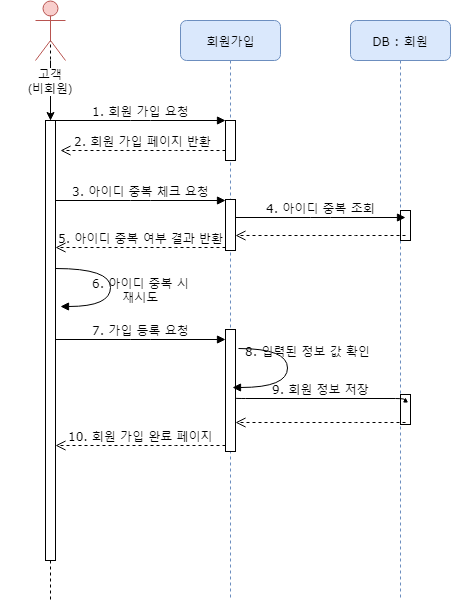

The diagram above was exported from draw.io. Its source (the exported page's mxGraphModel, read from the mxfile embedded in the PNG):
<mxGraphModel dx="1422" dy="764" grid="1" gridSize="10" guides="1" tooltips="1" connect="1" arrows="1" fold="1" page="1" pageScale="1" pageWidth="1100" pageHeight="850" background="#ffffff" math="0" shadow="0">
  <root>
    <mxCell id="0" />
    <mxCell id="1" parent="0" />
    <mxCell id="7baba1c4bc27f4b0-2" value="회원가입" style="shape=umlLifeline;perimeter=lifelinePerimeter;whiteSpace=wrap;html=1;container=1;collapsible=0;recursiveResize=0;outlineConnect=0;rounded=1;shadow=0;comic=0;labelBackgroundColor=none;strokeColor=#6c8ebf;strokeWidth=1;fillColor=#dae8fc;fontFamily=Verdana;fontSize=12;align=center;" parent="1" vertex="1">
      <mxGeometry x="280" y="80" width="100" height="580" as="geometry" />
    </mxCell>
    <mxCell id="7baba1c4bc27f4b0-10" value="" style="html=1;points=[];perimeter=orthogonalPerimeter;rounded=0;shadow=0;comic=0;labelBackgroundColor=none;strokeColor=#000000;strokeWidth=1;fillColor=#FFFFFF;fontFamily=Verdana;fontSize=12;fontColor=#000000;align=center;" parent="7baba1c4bc27f4b0-2" vertex="1">
      <mxGeometry x="45" y="100" width="10" height="40" as="geometry" />
    </mxCell>
    <mxCell id="NkxFwluToPuNmfYO9Esy-8" value="" style="html=1;points=[];perimeter=orthogonalPerimeter;rounded=0;shadow=0;comic=0;labelBackgroundColor=none;strokeColor=#000000;strokeWidth=1;fillColor=#FFFFFF;fontFamily=Verdana;fontSize=12;fontColor=#000000;align=center;" parent="7baba1c4bc27f4b0-2" vertex="1">
      <mxGeometry x="45" y="179" width="10" height="51" as="geometry" />
    </mxCell>
    <mxCell id="7baba1c4bc27f4b0-3" value="DB : 회원" style="shape=umlLifeline;perimeter=lifelinePerimeter;whiteSpace=wrap;html=1;container=1;collapsible=0;recursiveResize=0;outlineConnect=0;rounded=1;shadow=0;comic=0;labelBackgroundColor=none;strokeColor=#6c8ebf;strokeWidth=1;fillColor=#dae8fc;fontFamily=Verdana;fontSize=12;align=center;" parent="1" vertex="1">
      <mxGeometry x="450" y="80" width="100" height="580" as="geometry" />
    </mxCell>
    <mxCell id="7baba1c4bc27f4b0-13" value="" style="html=1;points=[];perimeter=orthogonalPerimeter;rounded=0;shadow=0;comic=0;labelBackgroundColor=none;strokeColor=#000000;strokeWidth=1;fillColor=#FFFFFF;fontFamily=Verdana;fontSize=12;fontColor=#000000;align=center;" parent="7baba1c4bc27f4b0-3" vertex="1">
      <mxGeometry x="50" y="190" width="10" height="30" as="geometry" />
    </mxCell>
    <mxCell id="7baba1c4bc27f4b0-8" value="" style="shape=umlLifeline;perimeter=lifelinePerimeter;whiteSpace=wrap;html=1;container=1;collapsible=0;recursiveResize=0;outlineConnect=0;rounded=1;shadow=0;comic=0;labelBackgroundColor=none;strokeColor=#000000;strokeWidth=1;fillColor=#FFFFFF;fontFamily=Verdana;fontSize=12;fontColor=#000000;align=center;size=0;" parent="1" vertex="1">
      <mxGeometry x="100" y="80" width="100" height="580" as="geometry" />
    </mxCell>
    <mxCell id="7baba1c4bc27f4b0-9" value="" style="html=1;points=[];perimeter=orthogonalPerimeter;rounded=0;shadow=0;comic=0;labelBackgroundColor=none;strokeColor=#000000;strokeWidth=1;fillColor=#FFFFFF;fontFamily=Verdana;fontSize=12;fontColor=#000000;align=center;" parent="7baba1c4bc27f4b0-8" vertex="1">
      <mxGeometry x="45" y="100" width="10" height="440" as="geometry" />
    </mxCell>
    <mxCell id="NkxFwluToPuNmfYO9Esy-5" value="" style="edgeStyle=orthogonalEdgeStyle;rounded=0;orthogonalLoop=1;jettySize=auto;html=1;" parent="7baba1c4bc27f4b0-8" source="NkxFwluToPuNmfYO9Esy-1" target="7baba1c4bc27f4b0-9" edge="1">
      <mxGeometry relative="1" as="geometry" />
    </mxCell>
    <mxCell id="NkxFwluToPuNmfYO9Esy-1" value="고객&lt;br&gt;(비회원)&lt;br&gt;" style="shape=umlActor;verticalLabelPosition=bottom;labelBackgroundColor=#ffffff;verticalAlign=top;html=1;outlineConnect=0;fillColor=#f8cecc;strokeColor=#b85450;" parent="7baba1c4bc27f4b0-8" vertex="1">
      <mxGeometry x="35" y="-20" width="30" height="60" as="geometry" />
    </mxCell>
    <mxCell id="7baba1c4bc27f4b0-11" value="1. 회원 가입 요청" style="html=1;verticalAlign=bottom;endArrow=block;entryX=0;entryY=0;labelBackgroundColor=none;fontFamily=Verdana;fontSize=12;edgeStyle=elbowEdgeStyle;elbow=vertical;" parent="1" source="7baba1c4bc27f4b0-9" target="7baba1c4bc27f4b0-10" edge="1">
      <mxGeometry relative="1" as="geometry">
        <mxPoint x="220" y="190" as="sourcePoint" />
      </mxGeometry>
    </mxCell>
    <mxCell id="NkxFwluToPuNmfYO9Esy-6" value="2. 회원 가입 페이지 반환" style="html=1;verticalAlign=bottom;endArrow=open;dashed=1;endSize=8;labelBackgroundColor=none;fontFamily=Verdana;fontSize=12;edgeStyle=elbowEdgeStyle;elbow=vertical;exitX=0;exitY=0.75;exitDx=0;exitDy=0;exitPerimeter=0;entryX=1.5;entryY=0.068;entryDx=0;entryDy=0;entryPerimeter=0;" parent="1" source="7baba1c4bc27f4b0-10" target="7baba1c4bc27f4b0-9" edge="1">
      <mxGeometry relative="1" as="geometry">
        <mxPoint x="190" y="210" as="targetPoint" />
        <Array as="points">
          <mxPoint x="265" y="210" />
          <mxPoint x="295" y="210" />
        </Array>
        <mxPoint x="320" y="210" as="sourcePoint" />
      </mxGeometry>
    </mxCell>
    <mxCell id="NkxFwluToPuNmfYO9Esy-7" value="3. 아이디 중복 체크 요청" style="html=1;verticalAlign=bottom;endArrow=block;entryX=0;entryY=0;labelBackgroundColor=none;fontFamily=Verdana;fontSize=12;edgeStyle=elbowEdgeStyle;elbow=vertical;" parent="1" edge="1">
      <mxGeometry relative="1" as="geometry">
        <mxPoint x="155" y="260" as="sourcePoint" />
        <mxPoint x="325" y="260" as="targetPoint" />
      </mxGeometry>
    </mxCell>
    <mxCell id="NkxFwluToPuNmfYO9Esy-9" value="5. 아이디 중복 여부 결과 반환" style="html=1;verticalAlign=bottom;endArrow=open;dashed=1;endSize=8;labelBackgroundColor=none;fontFamily=Verdana;fontSize=12;edgeStyle=elbowEdgeStyle;elbow=vertical;exitX=0;exitY=0.75;exitDx=0;exitDy=0;exitPerimeter=0;entryX=1.5;entryY=0.068;entryDx=0;entryDy=0;entryPerimeter=0;" parent="1" edge="1">
      <mxGeometry relative="1" as="geometry">
        <mxPoint x="155" y="307" as="targetPoint" />
        <Array as="points">
          <mxPoint x="265" y="307" />
          <mxPoint x="295" y="307" />
        </Array>
        <mxPoint x="325" y="307" as="sourcePoint" />
      </mxGeometry>
    </mxCell>
    <mxCell id="NkxFwluToPuNmfYO9Esy-10" value="6. 아이디 중복 시&lt;br&gt;재시도" style="html=1;verticalAlign=bottom;endArrow=block;labelBackgroundColor=none;fontFamily=Verdana;fontSize=12;elbow=vertical;edgeStyle=orthogonalEdgeStyle;curved=1;entryX=1;entryY=0.286;entryPerimeter=0;exitX=1.038;exitY=0.345;exitPerimeter=0;" parent="1" edge="1">
      <mxGeometry x="0.3007" y="-30" relative="1" as="geometry">
        <mxPoint x="155" y="328" as="sourcePoint" />
        <mxPoint x="160" y="366" as="targetPoint" />
        <Array as="points">
          <mxPoint x="210" y="328" />
          <mxPoint x="210" y="366" />
        </Array>
        <mxPoint x="30" y="30" as="offset" />
      </mxGeometry>
    </mxCell>
    <mxCell id="NkxFwluToPuNmfYO9Esy-11" value="" style="html=1;points=[];perimeter=orthogonalPerimeter;rounded=0;shadow=0;comic=0;labelBackgroundColor=none;strokeColor=#000000;strokeWidth=1;fillColor=#FFFFFF;fontFamily=Verdana;fontSize=12;fontColor=#000000;align=center;" parent="1" vertex="1">
      <mxGeometry x="325" y="389" width="10" height="122" as="geometry" />
    </mxCell>
    <mxCell id="NkxFwluToPuNmfYO9Esy-12" value="7. 가입 등록 요청" style="html=1;verticalAlign=bottom;endArrow=block;entryX=0;entryY=0;labelBackgroundColor=none;fontFamily=Verdana;fontSize=12;edgeStyle=elbowEdgeStyle;elbow=vertical;" parent="1" edge="1">
      <mxGeometry relative="1" as="geometry">
        <mxPoint x="155" y="399" as="sourcePoint" />
        <mxPoint x="325" y="399" as="targetPoint" />
      </mxGeometry>
    </mxCell>
    <mxCell id="NkxFwluToPuNmfYO9Esy-13" value="10. 회원 가입 완료 페이지" style="html=1;verticalAlign=bottom;endArrow=open;dashed=1;endSize=8;labelBackgroundColor=none;fontFamily=Verdana;fontSize=12;edgeStyle=elbowEdgeStyle;elbow=vertical;exitX=0;exitY=0.75;exitDx=0;exitDy=0;exitPerimeter=0;entryX=1.5;entryY=0.068;entryDx=0;entryDy=0;entryPerimeter=0;" parent="1" edge="1">
      <mxGeometry relative="1" as="geometry">
        <mxPoint x="155" y="505" as="targetPoint" />
        <Array as="points">
          <mxPoint x="265" y="505" />
          <mxPoint x="295" y="505" />
        </Array>
        <mxPoint x="325" y="505" as="sourcePoint" />
      </mxGeometry>
    </mxCell>
    <mxCell id="NkxFwluToPuNmfYO9Esy-18" value="4. 아이디 중복 조회" style="html=1;verticalAlign=bottom;endArrow=block;entryX=0;entryY=0;labelBackgroundColor=none;fontFamily=Verdana;fontSize=12;edgeStyle=elbowEdgeStyle;elbow=vertical;" parent="1" edge="1">
      <mxGeometry relative="1" as="geometry">
        <mxPoint x="335" y="277" as="sourcePoint" />
        <mxPoint x="505" y="277" as="targetPoint" />
      </mxGeometry>
    </mxCell>
    <mxCell id="NkxFwluToPuNmfYO9Esy-19" value="" style="html=1;verticalAlign=bottom;endArrow=open;dashed=1;endSize=8;labelBackgroundColor=none;fontFamily=Verdana;fontSize=12;edgeStyle=elbowEdgeStyle;elbow=vertical;exitX=0;exitY=0.75;exitDx=0;exitDy=0;exitPerimeter=0;entryX=1.5;entryY=0.068;entryDx=0;entryDy=0;entryPerimeter=0;" parent="1" edge="1">
      <mxGeometry relative="1" as="geometry">
        <mxPoint x="335" y="295" as="targetPoint" />
        <Array as="points">
          <mxPoint x="445" y="295" />
          <mxPoint x="475" y="295" />
        </Array>
        <mxPoint x="505" y="295" as="sourcePoint" />
      </mxGeometry>
    </mxCell>
    <mxCell id="NkxFwluToPuNmfYO9Esy-20" value="" style="html=1;points=[];perimeter=orthogonalPerimeter;rounded=0;shadow=0;comic=0;labelBackgroundColor=none;strokeColor=#000000;strokeWidth=1;fillColor=#FFFFFF;fontFamily=Verdana;fontSize=12;fontColor=#000000;align=center;" parent="1" vertex="1">
      <mxGeometry x="500" y="454" width="10" height="30" as="geometry" />
    </mxCell>
    <mxCell id="NkxFwluToPuNmfYO9Esy-21" value="9. 회원 정보 저장" style="html=1;verticalAlign=bottom;endArrow=block;entryX=0;entryY=0;labelBackgroundColor=none;fontFamily=Verdana;fontSize=12;edgeStyle=elbowEdgeStyle;elbow=vertical;" parent="1" edge="1">
      <mxGeometry relative="1" as="geometry">
        <mxPoint x="335" y="457.5" as="sourcePoint" />
        <mxPoint x="505" y="457.5" as="targetPoint" />
      </mxGeometry>
    </mxCell>
    <mxCell id="NkxFwluToPuNmfYO9Esy-22" value="" style="html=1;verticalAlign=bottom;endArrow=open;dashed=1;endSize=8;labelBackgroundColor=none;fontFamily=Verdana;fontSize=12;edgeStyle=elbowEdgeStyle;elbow=vertical;exitX=0;exitY=0.75;exitDx=0;exitDy=0;exitPerimeter=0;entryX=1.5;entryY=0.068;entryDx=0;entryDy=0;entryPerimeter=0;" parent="1" edge="1">
      <mxGeometry relative="1" as="geometry">
        <mxPoint x="335" y="482" as="targetPoint" />
        <Array as="points">
          <mxPoint x="445" y="482" />
          <mxPoint x="475" y="482" />
        </Array>
        <mxPoint x="505" y="482" as="sourcePoint" />
      </mxGeometry>
    </mxCell>
    <mxCell id="NkxFwluToPuNmfYO9Esy-23" value="8. 입력된 정보 값 확인" style="html=1;verticalAlign=bottom;endArrow=block;labelBackgroundColor=none;fontFamily=Verdana;fontSize=12;elbow=vertical;edgeStyle=orthogonalEdgeStyle;curved=1;exitX=1.066;exitY=0.713;exitPerimeter=0;" parent="1" edge="1">
      <mxGeometry x="-0.3147" y="-23" relative="1" as="geometry">
        <mxPoint x="338" y="408" as="sourcePoint" />
        <mxPoint x="332" y="447" as="targetPoint" />
        <Array as="points">
          <mxPoint x="387" y="408" />
          <mxPoint x="387" y="447" />
        </Array>
        <mxPoint x="43" y="12" as="offset" />
      </mxGeometry>
    </mxCell>
  </root>
</mxGraphModel>